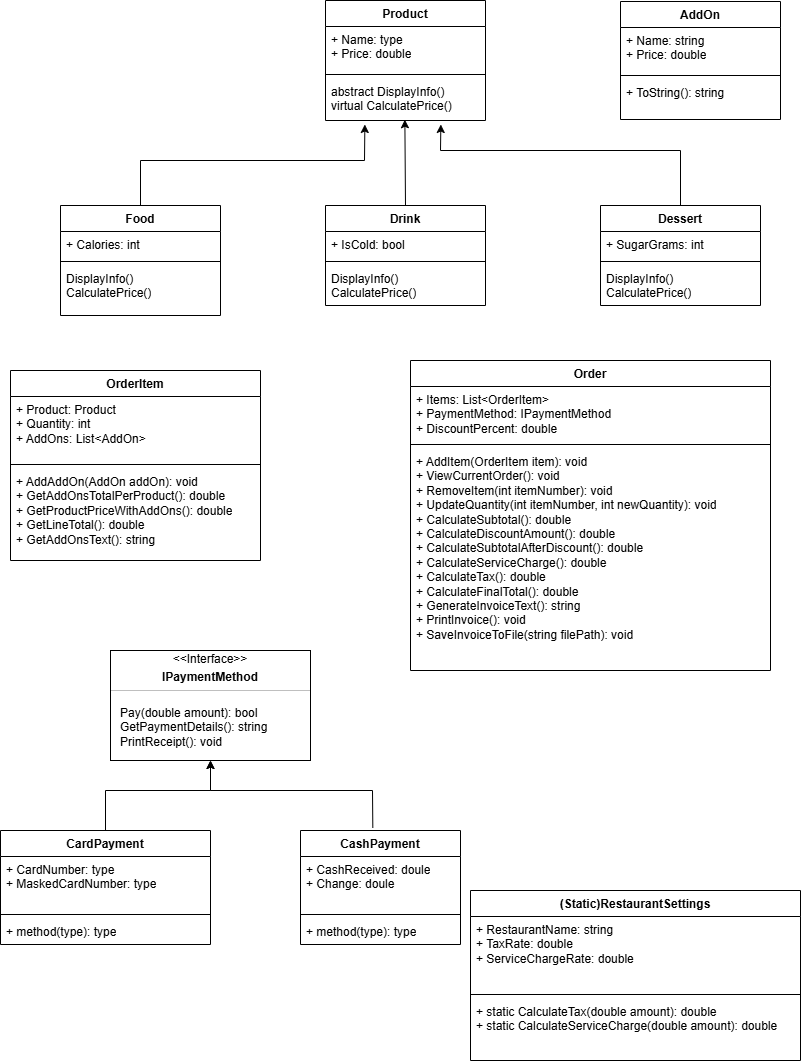

The diagram above was exported from draw.io. Its source (the exported page's mxGraphModel, read from the mxfile embedded in the PNG):
<mxGraphModel dx="1373" dy="703" grid="1" gridSize="10" guides="1" tooltips="1" connect="1" arrows="1" fold="1" page="1" pageScale="1" pageWidth="850" pageHeight="1100" math="0" shadow="0">
  <root>
    <mxCell id="0" />
    <mxCell id="1" parent="0" />
    <mxCell id="2EI6HsEItShfpu8D5Zd7-4" parent="1" style="swimlane;fontStyle=1;align=center;verticalAlign=top;childLayout=stackLayout;horizontal=1;startSize=26;horizontalStack=0;resizeParent=1;resizeParentMax=0;resizeLast=0;collapsible=1;marginBottom=0;whiteSpace=wrap;html=1;" value="Product" vertex="1">
      <mxGeometry height="120" width="160" x="345" y="10" as="geometry" />
    </mxCell>
    <mxCell id="2EI6HsEItShfpu8D5Zd7-5" parent="2EI6HsEItShfpu8D5Zd7-4" style="text;strokeColor=none;fillColor=none;align=left;verticalAlign=top;spacingLeft=4;spacingRight=4;overflow=hidden;rotatable=0;points=[[0,0.5],[1,0.5]];portConstraint=eastwest;whiteSpace=wrap;html=1;" value="+ Name: type&lt;br&gt;+ Price: double" vertex="1">
      <mxGeometry height="44" width="160" y="26" as="geometry" />
    </mxCell>
    <mxCell id="2EI6HsEItShfpu8D5Zd7-6" parent="2EI6HsEItShfpu8D5Zd7-4" style="line;strokeWidth=1;fillColor=none;align=left;verticalAlign=middle;spacingTop=-1;spacingLeft=3;spacingRight=3;rotatable=0;labelPosition=right;points=[];portConstraint=eastwest;strokeColor=inherit;" value="" vertex="1">
      <mxGeometry height="8" width="160" y="70" as="geometry" />
    </mxCell>
    <mxCell id="2EI6HsEItShfpu8D5Zd7-7" parent="2EI6HsEItShfpu8D5Zd7-4" style="text;strokeColor=none;fillColor=none;align=left;verticalAlign=top;spacingLeft=4;spacingRight=4;overflow=hidden;rotatable=0;points=[[0,0.5],[1,0.5]];portConstraint=eastwest;whiteSpace=wrap;html=1;" value="abstract&amp;nbsp;DisplayInfo()&lt;div&gt;virtual CalculatePrice()&lt;/div&gt;" vertex="1">
      <mxGeometry height="42" width="160" y="78" as="geometry" />
    </mxCell>
    <mxCell id="2EI6HsEItShfpu8D5Zd7-8" parent="1" style="swimlane;fontStyle=1;align=center;verticalAlign=top;childLayout=stackLayout;horizontal=1;startSize=26;horizontalStack=0;resizeParent=1;resizeParentMax=0;resizeLast=0;collapsible=1;marginBottom=0;whiteSpace=wrap;html=1;" value="Food" vertex="1">
      <mxGeometry height="110" width="160" x="80" y="215" as="geometry" />
    </mxCell>
    <mxCell id="2EI6HsEItShfpu8D5Zd7-9" parent="2EI6HsEItShfpu8D5Zd7-8" style="text;strokeColor=none;fillColor=none;align=left;verticalAlign=top;spacingLeft=4;spacingRight=4;overflow=hidden;rotatable=0;points=[[0,0.5],[1,0.5]];portConstraint=eastwest;whiteSpace=wrap;html=1;" value="+ Calories: int" vertex="1">
      <mxGeometry height="26" width="160" y="26" as="geometry" />
    </mxCell>
    <mxCell id="2EI6HsEItShfpu8D5Zd7-10" parent="2EI6HsEItShfpu8D5Zd7-8" style="line;strokeWidth=1;fillColor=none;align=left;verticalAlign=middle;spacingTop=-1;spacingLeft=3;spacingRight=3;rotatable=0;labelPosition=right;points=[];portConstraint=eastwest;strokeColor=inherit;" value="" vertex="1">
      <mxGeometry height="8" width="160" y="52" as="geometry" />
    </mxCell>
    <mxCell id="2EI6HsEItShfpu8D5Zd7-11" parent="2EI6HsEItShfpu8D5Zd7-8" style="text;strokeColor=none;fillColor=none;align=left;verticalAlign=top;spacingLeft=4;spacingRight=4;overflow=hidden;rotatable=0;points=[[0,0.5],[1,0.5]];portConstraint=eastwest;whiteSpace=wrap;html=1;" value="DisplayInfo()&lt;div&gt;CalculatePrice()&lt;/div&gt;" vertex="1">
      <mxGeometry height="50" width="160" y="60" as="geometry" />
    </mxCell>
    <mxCell id="2EI6HsEItShfpu8D5Zd7-12" parent="1" style="swimlane;fontStyle=1;align=center;verticalAlign=top;childLayout=stackLayout;horizontal=1;startSize=26;horizontalStack=0;resizeParent=1;resizeParentMax=0;resizeLast=0;collapsible=1;marginBottom=0;whiteSpace=wrap;html=1;" value="Drink" vertex="1">
      <mxGeometry height="100" width="160" x="345" y="215" as="geometry" />
    </mxCell>
    <mxCell id="2EI6HsEItShfpu8D5Zd7-13" parent="2EI6HsEItShfpu8D5Zd7-12" style="text;strokeColor=none;fillColor=none;align=left;verticalAlign=top;spacingLeft=4;spacingRight=4;overflow=hidden;rotatable=0;points=[[0,0.5],[1,0.5]];portConstraint=eastwest;whiteSpace=wrap;html=1;" value="+ IsCold: bool" vertex="1">
      <mxGeometry height="26" width="160" y="26" as="geometry" />
    </mxCell>
    <mxCell id="2EI6HsEItShfpu8D5Zd7-14" parent="2EI6HsEItShfpu8D5Zd7-12" style="line;strokeWidth=1;fillColor=none;align=left;verticalAlign=middle;spacingTop=-1;spacingLeft=3;spacingRight=3;rotatable=0;labelPosition=right;points=[];portConstraint=eastwest;strokeColor=inherit;" value="" vertex="1">
      <mxGeometry height="8" width="160" y="52" as="geometry" />
    </mxCell>
    <mxCell id="2EI6HsEItShfpu8D5Zd7-15" parent="2EI6HsEItShfpu8D5Zd7-12" style="text;strokeColor=none;fillColor=none;align=left;verticalAlign=top;spacingLeft=4;spacingRight=4;overflow=hidden;rotatable=0;points=[[0,0.5],[1,0.5]];portConstraint=eastwest;whiteSpace=wrap;html=1;" value="DisplayInfo()&lt;div&gt;CalculatePrice()&lt;/div&gt;" vertex="1">
      <mxGeometry height="40" width="160" y="60" as="geometry" />
    </mxCell>
    <mxCell id="2EI6HsEItShfpu8D5Zd7-16" parent="1" style="swimlane;fontStyle=1;align=center;verticalAlign=top;childLayout=stackLayout;horizontal=1;startSize=26;horizontalStack=0;resizeParent=1;resizeParentMax=0;resizeLast=0;collapsible=1;marginBottom=0;whiteSpace=wrap;html=1;" value="Dessert" vertex="1">
      <mxGeometry height="100" width="160" x="620" y="215" as="geometry" />
    </mxCell>
    <mxCell id="2EI6HsEItShfpu8D5Zd7-17" parent="2EI6HsEItShfpu8D5Zd7-16" style="text;strokeColor=none;fillColor=none;align=left;verticalAlign=top;spacingLeft=4;spacingRight=4;overflow=hidden;rotatable=0;points=[[0,0.5],[1,0.5]];portConstraint=eastwest;whiteSpace=wrap;html=1;" value="+ SugarGrams: int" vertex="1">
      <mxGeometry height="26" width="160" y="26" as="geometry" />
    </mxCell>
    <mxCell id="2EI6HsEItShfpu8D5Zd7-18" parent="2EI6HsEItShfpu8D5Zd7-16" style="line;strokeWidth=1;fillColor=none;align=left;verticalAlign=middle;spacingTop=-1;spacingLeft=3;spacingRight=3;rotatable=0;labelPosition=right;points=[];portConstraint=eastwest;strokeColor=inherit;" value="" vertex="1">
      <mxGeometry height="8" width="160" y="52" as="geometry" />
    </mxCell>
    <mxCell id="2EI6HsEItShfpu8D5Zd7-19" parent="2EI6HsEItShfpu8D5Zd7-16" style="text;strokeColor=none;fillColor=none;align=left;verticalAlign=top;spacingLeft=4;spacingRight=4;overflow=hidden;rotatable=0;points=[[0,0.5],[1,0.5]];portConstraint=eastwest;whiteSpace=wrap;html=1;" value="DisplayInfo()&lt;div&gt;CalculatePrice()&lt;/div&gt;" vertex="1">
      <mxGeometry height="40" width="160" y="60" as="geometry" />
    </mxCell>
    <mxCell id="2EI6HsEItShfpu8D5Zd7-20" edge="1" parent="1" source="2EI6HsEItShfpu8D5Zd7-8" style="endArrow=classic;html=1;rounded=0;exitX=0.5;exitY=0;exitDx=0;exitDy=0;entryX=0.246;entryY=1.095;entryDx=0;entryDy=0;entryPerimeter=0;" target="2EI6HsEItShfpu8D5Zd7-7" value="">
      <mxGeometry height="50" relative="1" width="50" as="geometry">
        <Array as="points">
          <mxPoint x="160" y="170" />
          <mxPoint x="384" y="170" />
        </Array>
        <mxPoint x="400" y="200" as="sourcePoint" />
        <mxPoint x="410" y="170" as="targetPoint" />
      </mxGeometry>
    </mxCell>
    <mxCell id="2EI6HsEItShfpu8D5Zd7-21" edge="1" parent="1" source="2EI6HsEItShfpu8D5Zd7-12" style="endArrow=classic;html=1;rounded=0;exitX=0.5;exitY=0;exitDx=0;exitDy=0;entryX=0.496;entryY=0.981;entryDx=0;entryDy=0;entryPerimeter=0;" target="2EI6HsEItShfpu8D5Zd7-7" value="">
      <mxGeometry height="50" relative="1" width="50" as="geometry">
        <mxPoint x="400" y="200" as="sourcePoint" />
        <mxPoint x="450" y="150" as="targetPoint" />
      </mxGeometry>
    </mxCell>
    <mxCell id="2EI6HsEItShfpu8D5Zd7-22" edge="1" parent="1" source="2EI6HsEItShfpu8D5Zd7-16" style="endArrow=classic;html=1;rounded=0;exitX=0.5;exitY=0;exitDx=0;exitDy=0;entryX=0.721;entryY=1.095;entryDx=0;entryDy=0;entryPerimeter=0;" target="2EI6HsEItShfpu8D5Zd7-7" value="">
      <mxGeometry height="50" relative="1" width="50" as="geometry">
        <Array as="points">
          <mxPoint x="700" y="160" />
          <mxPoint x="460" y="160" />
        </Array>
        <mxPoint x="400" y="200" as="sourcePoint" />
        <mxPoint x="450" y="150" as="targetPoint" />
      </mxGeometry>
    </mxCell>
    <mxCell id="2EI6HsEItShfpu8D5Zd7-23" parent="1" style="swimlane;fontStyle=1;align=center;verticalAlign=top;childLayout=stackLayout;horizontal=1;startSize=26;horizontalStack=0;resizeParent=1;resizeParentMax=0;resizeLast=0;collapsible=1;marginBottom=0;whiteSpace=wrap;html=1;" value="AddOn" vertex="1">
      <mxGeometry height="118" width="160" x="640" y="11" as="geometry" />
    </mxCell>
    <mxCell id="2EI6HsEItShfpu8D5Zd7-24" parent="2EI6HsEItShfpu8D5Zd7-23" style="text;strokeColor=none;fillColor=none;align=left;verticalAlign=top;spacingLeft=4;spacingRight=4;overflow=hidden;rotatable=0;points=[[0,0.5],[1,0.5]];portConstraint=eastwest;whiteSpace=wrap;html=1;" value="+ Name: string&lt;br&gt;+ Price: double&lt;br&gt;&lt;div&gt;&lt;br&gt;&lt;/div&gt;" vertex="1">
      <mxGeometry height="44" width="160" y="26" as="geometry" />
    </mxCell>
    <mxCell id="2EI6HsEItShfpu8D5Zd7-25" parent="2EI6HsEItShfpu8D5Zd7-23" style="line;strokeWidth=1;fillColor=none;align=left;verticalAlign=middle;spacingTop=-1;spacingLeft=3;spacingRight=3;rotatable=0;labelPosition=right;points=[];portConstraint=eastwest;strokeColor=inherit;" value="" vertex="1">
      <mxGeometry height="8" width="160" y="70" as="geometry" />
    </mxCell>
    <mxCell id="2EI6HsEItShfpu8D5Zd7-26" parent="2EI6HsEItShfpu8D5Zd7-23" style="text;strokeColor=none;fillColor=none;align=left;verticalAlign=top;spacingLeft=4;spacingRight=4;overflow=hidden;rotatable=0;points=[[0,0.5],[1,0.5]];portConstraint=eastwest;whiteSpace=wrap;html=1;" value="+ ToString(): string" vertex="1">
      <mxGeometry height="40" width="160" y="78" as="geometry" />
    </mxCell>
    <mxCell id="2EI6HsEItShfpu8D5Zd7-27" parent="1" style="swimlane;fontStyle=1;align=center;verticalAlign=top;childLayout=stackLayout;horizontal=1;startSize=26;horizontalStack=0;resizeParent=1;resizeParentMax=0;resizeLast=0;collapsible=1;marginBottom=0;whiteSpace=wrap;html=1;" value="Order" vertex="1">
      <mxGeometry height="310" width="360" x="430" y="370" as="geometry" />
    </mxCell>
    <mxCell id="2EI6HsEItShfpu8D5Zd7-28" parent="2EI6HsEItShfpu8D5Zd7-27" style="text;strokeColor=none;fillColor=none;align=left;verticalAlign=top;spacingLeft=4;spacingRight=4;overflow=hidden;rotatable=0;points=[[0,0.5],[1,0.5]];portConstraint=eastwest;whiteSpace=wrap;html=1;" value="+ Items: List&amp;lt;OrderItem&amp;gt;&lt;br&gt;+ PaymentMethod: IPaymentMethod&lt;br&gt;+ DiscountPercent: double" vertex="1">
      <mxGeometry height="54" width="360" y="26" as="geometry" />
    </mxCell>
    <mxCell id="2EI6HsEItShfpu8D5Zd7-29" parent="2EI6HsEItShfpu8D5Zd7-27" style="line;strokeWidth=1;fillColor=none;align=left;verticalAlign=middle;spacingTop=-1;spacingLeft=3;spacingRight=3;rotatable=0;labelPosition=right;points=[];portConstraint=eastwest;strokeColor=inherit;" value="" vertex="1">
      <mxGeometry height="8" width="360" y="80" as="geometry" />
    </mxCell>
    <mxCell id="2EI6HsEItShfpu8D5Zd7-30" parent="2EI6HsEItShfpu8D5Zd7-27" style="text;strokeColor=none;fillColor=none;align=left;verticalAlign=top;spacingLeft=4;spacingRight=4;overflow=hidden;rotatable=0;points=[[0,0.5],[1,0.5]];portConstraint=eastwest;whiteSpace=wrap;html=1;" value="+ AddItem(OrderItem item): void&lt;br&gt;+ ViewCurrentOrder(): void&lt;br&gt;+ RemoveItem(int itemNumber): void&lt;br&gt;+ UpdateQuantity(int itemNumber, int newQuantity): void&lt;br&gt;+ CalculateSubtotal(): double&lt;br&gt;+ CalculateDiscountAmount(): double&lt;br&gt;+ CalculateSubtotalAfterDiscount(): double&lt;br&gt;+ CalculateServiceCharge(): double&lt;br&gt;+ CalculateTax(): double&lt;br&gt;+ CalculateFinalTotal(): double&lt;br&gt;+ GenerateInvoiceText(): string&lt;br&gt;+ PrintInvoice(): void&lt;br&gt;+ SaveInvoiceToFile(string filePath): void" vertex="1">
      <mxGeometry height="222" width="360" y="88" as="geometry" />
    </mxCell>
    <mxCell id="2EI6HsEItShfpu8D5Zd7-31" parent="1" style="swimlane;fontStyle=1;align=center;verticalAlign=top;childLayout=stackLayout;horizontal=1;startSize=26;horizontalStack=0;resizeParent=1;resizeParentMax=0;resizeLast=0;collapsible=1;marginBottom=0;whiteSpace=wrap;html=1;" value="OrderItem" vertex="1">
      <mxGeometry height="190" width="250" x="30" y="380" as="geometry" />
    </mxCell>
    <mxCell id="2EI6HsEItShfpu8D5Zd7-32" parent="2EI6HsEItShfpu8D5Zd7-31" style="text;strokeColor=none;fillColor=none;align=left;verticalAlign=top;spacingLeft=4;spacingRight=4;overflow=hidden;rotatable=0;points=[[0,0.5],[1,0.5]];portConstraint=eastwest;whiteSpace=wrap;html=1;" value="+ Product: Product&lt;div&gt;+ Quantity: int&lt;/div&gt;&lt;div&gt;+ AddOns: List&amp;lt;AddOn&amp;gt;&lt;br&gt;&lt;div&gt;&lt;br&gt;&lt;/div&gt;&lt;/div&gt;" vertex="1">
      <mxGeometry height="64" width="250" y="26" as="geometry" />
    </mxCell>
    <mxCell id="2EI6HsEItShfpu8D5Zd7-33" parent="2EI6HsEItShfpu8D5Zd7-31" style="line;strokeWidth=1;fillColor=none;align=left;verticalAlign=middle;spacingTop=-1;spacingLeft=3;spacingRight=3;rotatable=0;labelPosition=right;points=[];portConstraint=eastwest;strokeColor=inherit;" value="" vertex="1">
      <mxGeometry height="8" width="250" y="90" as="geometry" />
    </mxCell>
    <mxCell id="2EI6HsEItShfpu8D5Zd7-34" parent="2EI6HsEItShfpu8D5Zd7-31" style="text;strokeColor=none;fillColor=none;align=left;verticalAlign=top;spacingLeft=4;spacingRight=4;overflow=hidden;rotatable=0;points=[[0,0.5],[1,0.5]];portConstraint=eastwest;whiteSpace=wrap;html=1;" value="+ AddAddOn(AddOn addOn): void&lt;div&gt;+ GetAddOnsTotalPerProduct(): double&lt;/div&gt;&lt;div&gt;+ GetProductPriceWithAddOns(): double&lt;/div&gt;&lt;div&gt;+ GetLineTotal(): double&lt;/div&gt;&lt;div&gt;+ GetAddOnsText(): string&lt;/div&gt;" vertex="1">
      <mxGeometry height="92" width="250" y="98" as="geometry" />
    </mxCell>
    <mxCell id="vCgZEq7J1Cqr0V8NJYgF-2" parent="1" style="fontStyle=1;align=center;verticalAlign=middle;childLayout=stackLayout;horizontal=1;horizontalStack=0;resizeParent=1;resizeParentMax=0;resizeLast=0;marginBottom=0;" value="" vertex="1">
      <mxGeometry height="110" width="200" x="130" y="660" as="geometry" />
    </mxCell>
    <mxCell id="vCgZEq7J1Cqr0V8NJYgF-3" parent="vCgZEq7J1Cqr0V8NJYgF-2" style="html=1;align=center;spacing=0;verticalAlign=middle;strokeColor=none;fillColor=none;whiteSpace=wrap;" value="&amp;lt;&amp;lt;Interface&amp;gt;&amp;gt;" vertex="1">
      <mxGeometry height="18" width="200" as="geometry" />
    </mxCell>
    <mxCell id="vCgZEq7J1Cqr0V8NJYgF-4" parent="vCgZEq7J1Cqr0V8NJYgF-2" style="html=1;align=center;spacing=0;verticalAlign=middle;strokeColor=none;fillColor=none;whiteSpace=wrap;fontStyle=1;" value="IPaymentMethod" vertex="1">
      <mxGeometry height="18" width="200" y="18" as="geometry" />
    </mxCell>
    <mxCell id="vCgZEq7J1Cqr0V8NJYgF-5" parent="vCgZEq7J1Cqr0V8NJYgF-2" style="line;strokeWidth=0.25;fillColor=none;align=left;verticalAlign=middle;spacingTop=-1;spacingLeft=3;spacingRight=3;rotatable=0;labelPosition=right;points=[];portConstraint=eastwest;" value="" vertex="1">
      <mxGeometry height="8" width="200" y="36" as="geometry" />
    </mxCell>
    <mxCell id="vCgZEq7J1Cqr0V8NJYgF-6" parent="vCgZEq7J1Cqr0V8NJYgF-2" style="html=1;align=left;spacing=0;spacingLeft=10;verticalAlign=middle;strokeColor=none;fillColor=none;whiteSpace=wrap;" value="Pay(double amount): bool&lt;br&gt;GetPaymentDetails(): string&lt;br&gt;PrintReceipt(): void" vertex="1">
      <mxGeometry height="66" width="200" y="44" as="geometry" />
    </mxCell>
    <mxCell id="vCgZEq7J1Cqr0V8NJYgF-7" parent="vCgZEq7J1Cqr0V8NJYgF-2" style="html=1;align=left;spacing=0;spacingLeft=10;verticalAlign=middle;strokeColor=none;fillColor=none;whiteSpace=wrap;" value="" vertex="1">
      <mxGeometry width="200" y="110" as="geometry" />
    </mxCell>
    <mxCell id="vCgZEq7J1Cqr0V8NJYgF-14" parent="1" style="swimlane;fontStyle=1;align=center;verticalAlign=top;childLayout=stackLayout;horizontal=1;startSize=26;horizontalStack=0;resizeParent=1;resizeParentMax=0;resizeLast=0;collapsible=1;marginBottom=0;whiteSpace=wrap;html=1;" value="CardPayment" vertex="1">
      <mxGeometry height="114" width="210" x="20" y="840" as="geometry" />
    </mxCell>
    <mxCell id="vCgZEq7J1Cqr0V8NJYgF-15" parent="vCgZEq7J1Cqr0V8NJYgF-14" style="text;strokeColor=none;fillColor=none;align=left;verticalAlign=top;spacingLeft=4;spacingRight=4;overflow=hidden;rotatable=0;points=[[0,0.5],[1,0.5]];portConstraint=eastwest;whiteSpace=wrap;html=1;" value="+ CardNumber: type&lt;br&gt;+ MaskedCardNumber: type&lt;div&gt;&lt;br/&gt;&lt;/div&gt;" vertex="1">
      <mxGeometry height="54" width="210" y="26" as="geometry" />
    </mxCell>
    <mxCell id="vCgZEq7J1Cqr0V8NJYgF-16" parent="vCgZEq7J1Cqr0V8NJYgF-14" style="line;strokeWidth=1;fillColor=none;align=left;verticalAlign=middle;spacingTop=-1;spacingLeft=3;spacingRight=3;rotatable=0;labelPosition=right;points=[];portConstraint=eastwest;strokeColor=inherit;" value="" vertex="1">
      <mxGeometry height="8" width="210" y="80" as="geometry" />
    </mxCell>
    <mxCell id="vCgZEq7J1Cqr0V8NJYgF-17" parent="vCgZEq7J1Cqr0V8NJYgF-14" style="text;strokeColor=none;fillColor=none;align=left;verticalAlign=top;spacingLeft=4;spacingRight=4;overflow=hidden;rotatable=0;points=[[0,0.5],[1,0.5]];portConstraint=eastwest;whiteSpace=wrap;html=1;" value="+ method(type): type" vertex="1">
      <mxGeometry height="26" width="210" y="88" as="geometry" />
    </mxCell>
    <mxCell id="vCgZEq7J1Cqr0V8NJYgF-18" parent="1" style="swimlane;fontStyle=1;align=center;verticalAlign=top;childLayout=stackLayout;horizontal=1;startSize=26;horizontalStack=0;resizeParent=1;resizeParentMax=0;resizeLast=0;collapsible=1;marginBottom=0;whiteSpace=wrap;html=1;" value="CashPayment" vertex="1">
      <mxGeometry height="114" width="160" x="320" y="840" as="geometry" />
    </mxCell>
    <mxCell id="vCgZEq7J1Cqr0V8NJYgF-19" parent="vCgZEq7J1Cqr0V8NJYgF-18" style="text;strokeColor=none;fillColor=none;align=left;verticalAlign=top;spacingLeft=4;spacingRight=4;overflow=hidden;rotatable=0;points=[[0,0.5],[1,0.5]];portConstraint=eastwest;whiteSpace=wrap;html=1;" value="+ CashReceived: doule&lt;br&gt;+ Change: doule" vertex="1">
      <mxGeometry height="54" width="160" y="26" as="geometry" />
    </mxCell>
    <mxCell id="vCgZEq7J1Cqr0V8NJYgF-20" parent="vCgZEq7J1Cqr0V8NJYgF-18" style="line;strokeWidth=1;fillColor=none;align=left;verticalAlign=middle;spacingTop=-1;spacingLeft=3;spacingRight=3;rotatable=0;labelPosition=right;points=[];portConstraint=eastwest;strokeColor=inherit;" value="" vertex="1">
      <mxGeometry height="8" width="160" y="80" as="geometry" />
    </mxCell>
    <mxCell id="vCgZEq7J1Cqr0V8NJYgF-21" parent="vCgZEq7J1Cqr0V8NJYgF-18" style="text;strokeColor=none;fillColor=none;align=left;verticalAlign=top;spacingLeft=4;spacingRight=4;overflow=hidden;rotatable=0;points=[[0,0.5],[1,0.5]];portConstraint=eastwest;whiteSpace=wrap;html=1;" value="+ method(type): type" vertex="1">
      <mxGeometry height="26" width="160" y="88" as="geometry" />
    </mxCell>
    <mxCell id="vCgZEq7J1Cqr0V8NJYgF-25" edge="1" parent="1" source="vCgZEq7J1Cqr0V8NJYgF-14" style="endArrow=classic;html=1;rounded=0;exitX=0.5;exitY=0;exitDx=0;exitDy=0;" target="vCgZEq7J1Cqr0V8NJYgF-7" value="">
      <mxGeometry height="50" relative="1" width="50" as="geometry">
        <Array as="points">
          <mxPoint x="125" y="800" />
          <mxPoint x="230" y="800" />
        </Array>
        <mxPoint x="120" y="830" as="sourcePoint" />
        <mxPoint x="170" y="780" as="targetPoint" />
      </mxGeometry>
    </mxCell>
    <mxCell id="vCgZEq7J1Cqr0V8NJYgF-27" edge="1" parent="1" source="vCgZEq7J1Cqr0V8NJYgF-18" style="endArrow=classic;html=1;rounded=0;entryX=0;entryY=0;entryDx=0;entryDy=0;exitX=0.452;exitY=-0.022;exitDx=0;exitDy=0;exitPerimeter=0;" target="vCgZEq7J1Cqr0V8NJYgF-7" value="">
      <mxGeometry height="50" relative="1" width="50" as="geometry">
        <Array as="points">
          <mxPoint x="392" y="800" />
          <mxPoint x="230" y="800" />
        </Array>
        <mxPoint x="270" y="840" as="sourcePoint" />
        <mxPoint x="320" y="790" as="targetPoint" />
      </mxGeometry>
    </mxCell>
    <mxCell id="vCgZEq7J1Cqr0V8NJYgF-28" parent="1" style="swimlane;fontStyle=1;align=center;verticalAlign=top;childLayout=stackLayout;horizontal=1;startSize=26;horizontalStack=0;resizeParent=1;resizeParentMax=0;resizeLast=0;collapsible=1;marginBottom=0;whiteSpace=wrap;html=1;" value="(Static)RestaurantSettings" vertex="1">
      <mxGeometry height="170" width="330" x="490" y="900" as="geometry" />
    </mxCell>
    <mxCell id="vCgZEq7J1Cqr0V8NJYgF-29" parent="vCgZEq7J1Cqr0V8NJYgF-28" style="text;strokeColor=none;fillColor=none;align=left;verticalAlign=top;spacingLeft=4;spacingRight=4;overflow=hidden;rotatable=0;points=[[0,0.5],[1,0.5]];portConstraint=eastwest;whiteSpace=wrap;html=1;" value="+ RestaurantName: string&lt;br&gt;+ TaxRate: double&lt;br&gt;+ ServiceChargeRate: double" vertex="1">
      <mxGeometry height="74" width="330" y="26" as="geometry" />
    </mxCell>
    <mxCell id="vCgZEq7J1Cqr0V8NJYgF-30" parent="vCgZEq7J1Cqr0V8NJYgF-28" style="line;strokeWidth=1;fillColor=none;align=left;verticalAlign=middle;spacingTop=-1;spacingLeft=3;spacingRight=3;rotatable=0;labelPosition=right;points=[];portConstraint=eastwest;strokeColor=inherit;" value="" vertex="1">
      <mxGeometry height="8" width="330" y="100" as="geometry" />
    </mxCell>
    <mxCell id="vCgZEq7J1Cqr0V8NJYgF-31" parent="vCgZEq7J1Cqr0V8NJYgF-28" style="text;strokeColor=none;fillColor=none;align=left;verticalAlign=top;spacingLeft=4;spacingRight=4;overflow=hidden;rotatable=0;points=[[0,0.5],[1,0.5]];portConstraint=eastwest;whiteSpace=wrap;html=1;" value="+ static CalculateTax(double amount): double&amp;nbsp;&lt;br&gt;&lt;div&gt;+ static CalculateServiceCharge(double amount): double&amp;nbsp;&lt;br&gt;&lt;div&gt;&lt;br&gt;&lt;/div&gt;&lt;/div&gt;" vertex="1">
      <mxGeometry height="62" width="330" y="108" as="geometry" />
    </mxCell>
  </root>
</mxGraphModel>